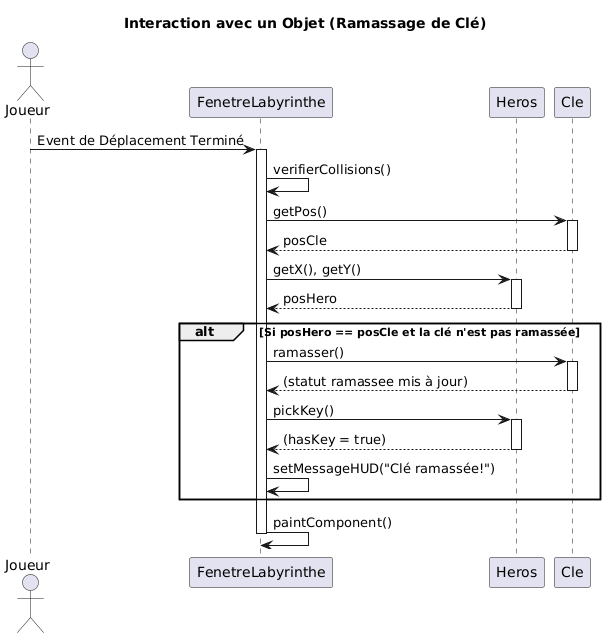

The diagram above was rendered by PlantUML. Its source (embedded in the PNG):
@startuml
title Interaction avec un Objet (Ramassage de Clé)

actor Joueur as J

participant FenetreLabyrinthe as FL
participant Heros as H
participant Cle as C

J -> FL: Event de Déplacement Terminé
activate FL
FL -> FL: verifierCollisions()

FL -> C: getPos()
activate C
C --> FL: posCle
deactivate C

FL -> H: getX(), getY()
activate H
H --> FL: posHero
deactivate H

alt Si posHero == posCle et la clé n'est pas ramassée

    FL -> C: ramasser()
    activate C
    C --> FL: (statut ramassee mis à jour)
    deactivate C

    FL -> H: pickKey()
    activate H
    H --> FL: (hasKey = true)
    deactivate H

    FL -> FL: setMessageHUD("Clé ramassée!")

end

FL -> FL: paintComponent()
deactivate FL
@enduml